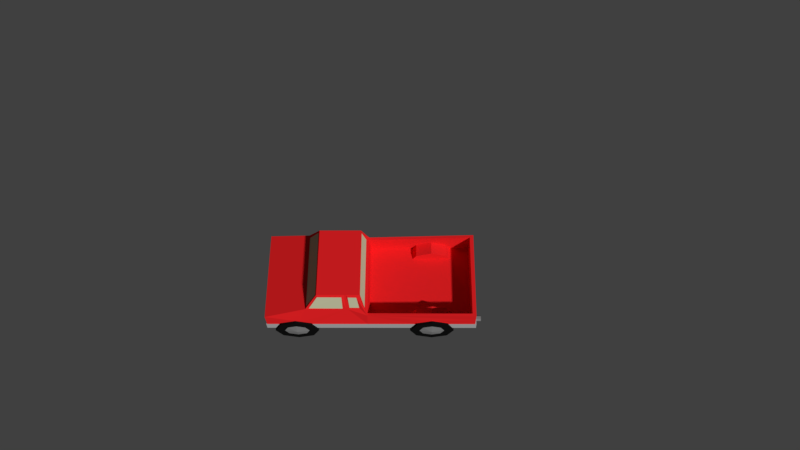 # Source: Caminhonete.blend  (saved by Blender 2.78.0; exported with 4.5.12 LTS)
import bpy
from mathutils import Matrix  # noqa: F401  (used for matrix-valued properties, if any)

bpy.ops.wm.read_factory_settings(use_empty=True)
scene = bpy.context.scene
scene.name = 'Scene'

# ---- collections
col_collection_1 = bpy.data.collections.new('Collection 1'); scene.collection.children.link(col_collection_1)

# ---- materials (node trees are filled in below, after node groups)
mat_lataria_caminhonete = bpy.data.materials.new('Lataria_Caminhonete')
mat_lataria_caminhonete.alpha_threshold = 0.0
mat_lataria_caminhonete.use_transparent_shadow = False
mat_lataria_caminhonete.diffuse_color = (0.8, 0.01589, 0.01834, 1.0)
mat_lataria_caminhonete.roughness = 0.5
mat_para_choque_caminhonete = bpy.data.materials.new('Para-choque_Caminhonete')
mat_para_choque_caminhonete.alpha_threshold = 0.0
mat_para_choque_caminhonete.use_transparent_shadow = False
mat_para_choque_caminhonete.diffuse_color = (0.402, 0.402, 0.402, 1.0)
mat_para_choque_caminhonete.roughness = 0.5
mat_janela = bpy.data.materials.new('Janela')
mat_janela.alpha_threshold = 0.0
mat_janela.use_transparent_shadow = False
mat_janela.diffuse_color = (0.5489, 0.5401, 0.3589, 1.0)
mat_janela.roughness = 0.5
mat_janela.specular_intensity = 0.3
mat_rodas_caminhonete = bpy.data.materials.new('Rodas_Caminhonete')
mat_rodas_caminhonete.alpha_threshold = 0.0
mat_rodas_caminhonete.use_transparent_shadow = False
mat_rodas_caminhonete.diffuse_color = (0.005604, 0.005604, 0.005604, 1.0)
mat_rodas_caminhonete.roughness = 0.5
mat_rodas_caminhonete.specular_intensity = 0.05
mat_calotas_caminhonete = bpy.data.materials.new('Calotas_Caminhonete')
mat_calotas_caminhonete.alpha_threshold = 0.0
mat_calotas_caminhonete.use_transparent_shadow = False
mat_calotas_caminhonete.diffuse_color = (0.196, 0.196, 0.196, 1.0)
mat_calotas_caminhonete.roughness = 0.5
mat_escamento = bpy.data.materials.new('Escamento')
mat_escamento.alpha_threshold = 0.0
mat_escamento.use_transparent_shadow = False
mat_escamento.diffuse_color = (0.2019, 0.2019, 0.2019, 1.0)
mat_escamento.roughness = 0.5

# ---- material node trees

# ---- world
world_world = bpy.data.worlds.new('World'); scene.world = world_world
world_world.color = (0.05088, 0.05088, 0.05088)
world_world.use_sun_shadow = False
world_world.sun_shadow_jitter_overblur = 0.0
world_world.cycles.sampling_method = 'MANUAL'

# ---- cameras
cam_camera = bpy.data.cameras.new('Camera')
cam_camera.clip_end = 100.0
cam_camera.lens = 35.0
cam_camera.sensor_width = 32.0
cam_camera.sensor_height = 18.0
cam_camera.ortho_scale = 7.314
cam_camera.dof.focus_distance = 0.0
cam_camera.dof.aperture_fstop = 128.0

# ---- meshes
me_circle_001 = bpy.data.meshes.new('Circle.001')
me_circle_001.from_pydata([(-5.625, 2.447, 2.676), (-6.566, 2.07, 2.676), (-6.956, 1.16, 2.676), (-6.566, 0.2501, 2.676), (-5.625, -0.1269, 2.676), (-4.683, 0.2501, 2.676), (-4.293, 1.16, 2.676), (-4.683, 2.07, 2.676), (-5.625, 2.447, 2.021), (-6.566, 2.07, 2.021), (-6.956, 1.16, 2.021), (-6.566, 0.2501, 2.021), (-5.625, -0.1269, 2.021), (-4.683, 0.2501, 2.021), (-4.293, 1.16, 2.021), (-4.683, 2.07, 2.021), (-6.159, 1.676, 2.68), (-5.625, 1.89, 2.68), (-6.38, 1.16, 2.68), (-6.159, 0.6443, 2.68), (-5.625, 0.4306, 2.68), (-5.091, 0.6443, 2.68), (-4.87, 1.16, 2.68), (-5.091, 1.676, 2.68), (-5.625, 1.16, 2.753), (-5.625, 2.447, -1.135), (-4.683, 2.07, -1.135), (-4.293, 1.16, -1.135), (-4.683, 0.2501, -1.135), (-5.625, -0.1269, -1.135), (-6.566, 0.2501, -1.135), (-6.956, 1.16, -1.135), (-6.566, 2.07, -1.135), (-5.625, 2.447, -0.4801), (-4.683, 2.07, -0.4801), (-4.293, 1.16, -0.4801), (-4.683, 0.2501, -0.4801), (-5.625, -0.1269, -0.4801), (-6.566, 0.2501, -0.4801), (-6.956, 1.16, -0.4801), (-6.566, 2.07, -0.4801), (-5.091, 1.676, -1.139), (-5.625, 1.89, -1.139), (-4.87, 1.16, -1.139), (-5.091, 0.6443, -1.139), (-5.625, 0.4306, -1.139), (-6.159, 0.6443, -1.139), (-6.38, 1.16, -1.139), (-6.159, 1.676, -1.139), (-5.625, 1.16, -1.212), (2.613, 2.447, 2.676), (1.671, 2.07, 2.676), (1.281, 1.16, 2.676), (1.671, 0.2501, 2.676), (2.613, -0.1269, 2.676), (3.554, 0.2501, 2.676), (3.944, 1.16, 2.676), (3.554, 2.07, 2.676), (2.613, 2.447, 2.021), (1.671, 2.07, 2.021), (1.281, 1.16, 2.021), (1.671, 0.2501, 2.021), (2.613, -0.1269, 2.021), (3.554, 0.2501, 2.021), (3.944, 1.16, 2.021), (3.554, 2.07, 2.021), (2.079, 1.676, 2.68), (2.613, 1.89, 2.68), (1.858, 1.16, 2.68), (2.079, 0.6443, 2.68), (2.613, 0.4306, 2.68), (3.146, 0.6443, 2.68), (3.367, 1.16, 2.68), (3.146, 1.676, 2.68), (2.613, 1.16, 2.753), (2.613, 2.447, -1.135), (3.554, 2.07, -1.135), (3.944, 1.16, -1.135), (3.554, 0.2501, -1.135), (2.613, -0.1269, -1.135), (1.671, 0.2501, -1.135), (1.281, 1.16, -1.135), (1.671, 2.07, -1.135), (2.613, 2.447, -0.4801), (3.554, 2.07, -0.4801), (3.944, 1.16, -0.4801), (3.554, 0.2501, -0.4801), (2.613, -0.1269, -0.4801), (1.671, 0.2501, -0.4801), (1.281, 1.16, -0.4801), (1.671, 2.07, -0.4801), (3.146, 1.676, -1.139), (2.613, 1.89, -1.139), (3.367, 1.16, -1.139), (3.146, 0.6443, -1.139), (2.613, 0.4306, -1.139), (2.079, 0.6443, -1.139), (1.858, 1.16, -1.139), (2.079, 1.676, -1.139), (2.613, 1.16, -1.212), (-5.625, 2.447, 2.021), (-6.566, 2.07, 2.021), (-4.683, 2.07, 2.021), (-5.625, 2.447, -0.4801), (-4.683, 2.07, -0.4801), (-6.566, 2.07, -0.4801), (-7.391, 1.323, 2.584), (-7.391, 3.148, 2.584), (-7.391, 1.323, -1.052), (-7.391, 3.148, -1.052), (5.221, 1.323, 2.584), (5.221, 3.324, 2.584), (5.221, 1.323, -1.052), (5.221, 3.324, -1.052), (-1.296, 1.323, -1.052), (-4.924, 3.815, -0.8801), (-1.265, 3.164, -0.9889), (-1.296, 1.323, 2.584), (-1.265, 3.164, 2.521), (-4.924, 3.815, 2.413), (-4.181, 5.247, -0.6515), (-1.681, 5.247, -0.6515), (-1.681, 5.247, 2.184), (-4.181, 5.247, 2.184), (-7.391, 1.937, 2.584), (-7.391, 1.937, -1.052), (5.221, 1.937, -1.052), (5.221, 1.937, 2.584), (-1.296, 1.937, 2.584), (-1.296, 1.937, -1.052), (-1.268, 3.146, -0.8848), (4.994, 3.324, -0.9432), (4.994, 3.324, 2.476), (-1.268, 3.146, 2.417), (-1.176, 1.665, -0.9432), (4.994, 1.665, -0.9432), (4.994, 1.665, 2.476), (-1.176, 1.665, 2.476), (-7.442, 1.32, -1.069), (-7.442, 1.32, 2.601), (-7.442, 1.939, -1.069), (5.299, 1.939, -1.069), (5.299, 1.32, -1.069), (5.299, 1.32, 2.601), (5.299, 1.939, 2.601), (-1.29, 1.32, 2.601), (-1.29, 1.32, -1.069), (-1.29, 1.939, 2.601), (-1.29, 1.939, -1.069), (-7.442, 1.939, 2.601), (-7.391, 1.937, 0.7663), (-7.391, 2.234, -1.052), (-2.514, 3.725, -0.8599), (-2.394, 3.726, -0.8599), (-7.391, 3.148, 0.7663), (-7.391, 2.234, 2.584), (-2.514, 3.725, 2.392), (-2.394, 3.726, 2.392), (-2.468, 5.247, -0.6515), (-2.572, 5.247, -0.6515), (-2.468, 5.247, 2.184), (-2.572, 5.247, 2.184), (-2.468, 1.937, -1.052), (-2.254, 1.937, -1.052), (-2.254, 1.937, 2.584), (-2.468, 1.937, 2.584), (-2.257, 1.32, -1.069), (-2.471, 1.32, -1.069), (-2.257, 1.32, 2.601), (-2.471, 1.32, 2.601), (-2.471, 1.939, -1.069), (-2.257, 1.939, -1.069), (-2.471, 1.939, 2.601), (-2.257, 1.939, 2.601), (-4.707, 3.836, -0.8562), (-4.143, 5.064, -0.7048), (-4.707, 3.836, 2.389), (-4.143, 5.064, 2.237), (-2.718, 5.067, 2.242), (-2.71, 3.791, 2.382), (-2.71, 3.791, -0.8498), (-2.718, 5.067, -0.7095), (-4.881, 3.839, -0.7547), (-4.881, 3.839, 2.287), (-4.249, 5.071, -0.6013), (-4.249, 5.071, 2.134), (-1.849, 5.038, 2.245), (-1.726, 3.86, 2.369), (-2.297, 3.866, 2.368), (-2.355, 5.036, 2.241), (-1.849, 5.06, -0.7118), (-1.714, 3.806, -0.8466), (-2.357, 5.058, -0.7074), (-2.294, 3.812, -0.8454), (-1.424, 3.584, -0.7568), (-1.424, 3.584, 2.289), (-1.64, 5.041, -0.5883), (-1.64, 5.041, 2.121), (-7.391, 2.234, 0.7663), (-7.391, 2.399, 2.503), (-7.391, 2.983, 2.503), (-7.391, 2.983, 1.338), (-7.391, 2.399, 1.338), (-7.391, 2.998, 0.2437), (-7.391, 2.998, -0.977), (-7.391, 2.384, 0.2437), (-7.391, 2.384, -0.977), (-5.625, 2.447, 2.584), (-6.566, 2.07, 2.584), (-6.887, 1.323, 2.021), (-6.624, 1.937, 2.584), (-6.888, 1.32, 2.601), (-6.622, 1.939, 2.601), (-6.887, 1.323, 2.584), (-4.683, 2.07, 2.584), (-5.335, 2.331, 2.584), (-6.887, 1.323, -0.4801), (-6.566, 2.07, -1.052), (-5.625, 2.447, -1.052), (-5.335, 2.331, -1.052), (-4.683, 2.07, -1.052), (-6.624, 1.937, -1.052), (-6.622, 1.939, -1.069), (-6.888, 1.32, -1.069), (-6.887, 1.323, -1.052), (1.351, 1.323, 2.021), (1.497, 1.665, 2.021), (2.613, 2.447, 2.584), (2.613, 2.447, 2.476), (1.671, 2.07, 2.584), (1.671, 2.07, 2.476), (1.351, 1.323, 2.584), (1.35, 1.32, 2.601), (1.615, 1.939, 2.601), (1.614, 1.937, 2.584), (1.497, 1.665, 2.476), (1.351, 1.323, -0.4801), (1.497, 1.665, -0.4801), (1.615, 1.939, -1.069), (1.35, 1.32, -1.069), (1.614, 1.937, -1.052), (1.351, 1.323, -1.052), (1.671, 2.07, -1.052), (1.671, 2.07, -0.9432), (1.497, 1.665, -0.9432), (-4.363, 1.323, 2.021), (-5.335, 1.323, 2.021), (-4.363, 1.323, 2.584), (-4.627, 1.939, 2.601), (-4.626, 1.937, 2.584), (-4.362, 1.32, 2.601), (-4.363, 1.323, -0.4801), (-5.335, 1.323, -0.4801), (-4.363, 1.323, -1.052), (-4.626, 1.937, -1.052), (-4.362, 1.32, -1.069), (-4.627, 1.939, -1.069), (2.613, 2.447, -1.052), (2.613, 2.447, -0.9432), (3.554, 2.07, -1.052), (3.554, 2.07, -0.9432), (3.554, 2.07, 2.584), (3.554, 2.07, 2.476), (3.874, 1.323, 2.584), (3.875, 1.32, 2.601), (3.61, 1.939, 2.601), (3.611, 1.937, 2.584), (3.728, 1.665, 2.476), (3.874, 1.323, 2.021), (3.728, 1.665, 2.021), (3.874, 1.323, -0.4801), (3.728, 1.665, -0.4801), (3.61, 1.939, -1.069), (3.875, 1.32, -1.069), (3.611, 1.937, -1.052), (3.874, 1.323, -1.052), (3.728, 1.665, -0.9432), (2.613, 2.549, 2.595), (1.671, 2.173, 2.595), (1.281, 1.262, 2.595), (3.944, 1.262, 2.595), (3.554, 2.173, 2.595), (2.613, 2.549, 1.968), (1.671, 2.173, 1.968), (1.281, 1.262, 1.968), (3.944, 1.262, 1.968), (3.554, 2.173, 1.968), (2.613, 2.549, -1.054), (3.554, 2.173, -1.054), (3.944, 1.262, -1.054), (1.281, 1.262, -1.054), (1.671, 2.173, -1.054), (2.613, 2.549, -0.4272), (3.554, 2.173, -0.4272), (3.944, 1.262, -0.4272), (1.281, 1.262, -0.4272), (1.671, 2.173, -0.4272), (5.221, 3.324, 0.7663), (5.221, 2.63, -1.052), (5.221, 2.63, 2.584), (5.221, 1.937, 0.7663), (5.221, 2.63, 0.7663), (5.221, 3.237, 1.787), (5.221, 3.237, 2.506), (5.221, 2.963, 2.506), (5.221, 2.963, 1.787), (5.221, 3.237, -0.9727), (5.221, 3.237, -0.2262), (5.221, 2.959, -0.9727), (5.221, 2.959, -0.2262), (4.552, 1.308, 2.067), (5.619, 1.308, 2.067), (4.552, 1.143, 2.124), (5.619, 1.143, 2.124), (4.552, 1.143, 2.238), (5.619, 1.143, 2.238), (4.552, 1.308, 2.295), (5.619, 1.308, 2.295), (4.552, 1.473, 2.238), (5.619, 1.473, 2.238), (4.552, 1.473, 2.124), (5.619, 1.473, 2.124), (5.619, 1.158, 2.129), (5.619, 1.308, 2.078), (5.619, 1.158, 2.233), (5.619, 1.308, 2.285), (5.619, 1.458, 2.233), (5.619, 1.458, 2.129), (4.685, 1.169, 2.133), (4.685, 1.308, 2.085), (4.685, 1.169, 2.23), (4.685, 1.308, 2.278), (4.685, 1.448, 2.23), (4.685, 1.448, 2.133), (4.266, 1.461, 2.104), (4.266, 1.349, 2.143), (4.266, 1.349, 2.22), (4.266, 1.461, 2.259), (4.266, 1.573, 2.22), (4.266, 1.573, 2.143)], [], [(7, 6, 22, 23), (9, 10, 11, 12, 13, 14, 15, 8), (5, 6, 14, 13), (3, 4, 12, 11), (1, 2, 10, 9), (6, 7, 15, 14), (4, 5, 13, 12), (2, 3, 11, 10), (0, 1, 9, 8), (7, 0, 8, 15), (5, 4, 20, 21), (3, 2, 18, 19), (1, 0, 17, 16), (0, 7, 23, 17), (6, 5, 21, 22), (4, 3, 19, 20), (2, 1, 16, 18), (20, 19, 24), (18, 16, 24), (23, 22, 24), (21, 20, 24), (19, 18, 24), (16, 17, 24), (17, 23, 24), (22, 21, 24), (32, 31, 47, 48), (34, 35, 36, 37, 38, 39, 40, 33), (30, 31, 39, 38), (28, 29, 37, 36), (26, 27, 35, 34), (31, 32, 40, 39), (29, 30, 38, 37), (27, 28, 36, 35), (25, 26, 34, 33), (32, 25, 33, 40), (30, 29, 45, 46), (28, 27, 43, 44), (26, 25, 42, 41), (25, 32, 48, 42), (31, 30, 46, 47), (29, 28, 44, 45), (27, 26, 41, 43), (45, 44, 49), (43, 41, 49), (48, 47, 49), (46, 45, 49), (44, 43, 49), (41, 42, 49), (42, 48, 49), (47, 46, 49), (57, 56, 72, 73), (59, 60, 61, 62, 63, 64, 65, 58), (55, 56, 64, 63), (53, 54, 62, 61), (51, 52, 60, 59), (56, 57, 65, 64), (54, 55, 63, 62), (52, 53, 61, 60), (50, 51, 59, 58), (57, 50, 58, 65), (55, 54, 70, 71), (53, 52, 68, 69), (51, 50, 67, 66), (50, 57, 73, 67), (56, 55, 71, 72), (54, 53, 69, 70), (52, 51, 66, 68), (70, 69, 74), (68, 66, 74), (73, 72, 74), (71, 70, 74), (69, 68, 74), (66, 67, 74), (67, 73, 74), (72, 71, 74), (82, 81, 97, 98), (84, 85, 86, 87, 88, 89, 90, 83), (80, 81, 89, 88), (78, 79, 87, 86), (76, 77, 85, 84), (81, 82, 90, 89), (79, 80, 88, 87), (77, 78, 86, 85), (75, 76, 84, 83), (82, 75, 83, 90), (80, 79, 95, 96), (78, 77, 93, 94), (76, 75, 92, 91), (75, 82, 98, 92), (81, 80, 96, 97), (79, 78, 94, 95), (77, 76, 91, 93), (95, 94, 99), (93, 91, 99), (98, 97, 99), (96, 95, 99), (94, 93, 99), (91, 92, 99), (92, 98, 99), (97, 96, 99), (101, 100, 102, 245, 246, 209), (104, 103, 105, 216, 252, 251), (151, 198, 205, 206), (129, 116, 113, 298, 126, 274, 259, 257, 242, 240), (297, 111, 303, 302), (114, 241, 236, 270, 275, 112, 110, 263, 268, 225, 231, 117), (115, 109, 154, 107, 119), (108, 224, 216, 252, 246, 209, 213, 106), (124, 155, 198, 150), (127, 299, 111, 118, 128, 234, 229, 227, 261, 266), (160, 157, 188, 189), (125, 151, 109, 115, 219, 218, 217, 221), (156, 161, 178, 179), (118, 116, 194, 195), (123, 120, 184, 185), (120, 159, 181, 175), (106, 213, 211, 139), (125, 221, 222, 140), (108, 106, 139, 138), (110, 112, 142, 143), (124, 150, 125, 140, 149), (117, 247, 245, 246, 252, 251, 253, 114), (129, 240, 238, 148), (118, 111, 132, 133), (113, 116, 130, 131), (111, 297, 113, 131, 132), (135, 276, 271, 237, 244, 134, 137, 235, 226, 269, 267, 136), (132, 131, 135, 136), (133, 132, 136, 267, 262, 228, 230, 235, 137), (131, 130, 134, 244, 243, 258, 260, 276, 135), (145, 147, 173, 168), (138, 140, 222, 223), (143, 144, 265, 264), (142, 141, 144, 143), (146, 148, 238, 239), (139, 149, 140, 138), (128, 164, 173, 147), (199, 200, 201, 202), (117, 231, 232, 145), (127, 266, 265, 144), (126, 300, 127, 144, 141), (112, 275, 273, 142), (165, 156, 119, 215, 214, 249), (169, 172, 248, 250), (166, 171, 148, 146), (150, 198, 151, 125), (165, 249, 248, 172), (128, 118, 157, 164), (163, 129, 148, 171), (121, 116, 191, 190), (161, 160, 122, 121, 158, 159, 120, 123), (163, 153, 116, 129), (168, 169, 250, 247, 117, 145), (154, 198, 202, 201), (165, 172, 173, 164), (172, 169, 168, 173), (171, 166, 167, 170), (163, 171, 170, 162), (157, 160, 161, 156), (153, 163, 162, 152), (156, 165, 164, 157), (107, 154, 201, 200), (152, 159, 158, 153), (155, 107, 200, 199), (180, 174, 175, 181), (176, 179, 178, 177), (159, 152, 180, 181), (161, 123, 177, 178), (115, 120, 175, 174), (152, 115, 174, 180), (119, 156, 179, 176), (123, 119, 176, 177), (182, 183, 185, 184), (115, 119, 183, 182), (120, 115, 182, 184), (119, 123, 185, 183), (188, 187, 186, 189), (157, 118, 187, 188), (118, 122, 186, 187), (122, 160, 189, 186), (191, 193, 192, 190), (158, 121, 190, 192), (116, 153, 193, 191), (153, 158, 192, 193), (195, 194, 196, 197), (116, 121, 196, 194), (122, 118, 195, 197), (121, 122, 197, 196), (198, 155, 199, 202), (205, 203, 204, 206), (109, 151, 206, 204), (198, 154, 203, 205), (154, 109, 204, 203), (207, 100, 101, 208), (217, 105, 103, 218), (257, 258, 260, 259), (255, 256, 170, 167), (218, 103, 104, 220, 219), (208, 101, 209, 213, 211, 212, 210), (242, 243, 258, 257), (237, 236, 270, 271), (254, 220, 219, 115, 152, 162), (229, 230, 235, 226, 225, 231, 232, 233, 234), (272, 274, 126, 141), (232, 233, 147, 145), (268, 269, 267, 262, 261, 266, 265, 264, 263), (223, 224, 108, 138), (261, 262, 228, 227), (233, 234, 128, 147), (253, 255, 167, 166, 146, 114), (273, 272, 141, 142), (212, 210, 124, 149), (227, 228, 230, 229), (216, 105, 217, 221, 222, 223, 224), (239, 241, 114, 146), (211, 212, 149, 139), (264, 263, 110, 143), (245, 102, 214, 249, 248, 250, 247), (259, 260, 276, 271, 270, 275, 273, 272, 274), (256, 254, 162, 170), (214, 102, 100, 207, 215), (210, 208, 207, 215, 119, 107, 155, 124), (269, 268, 225, 226), (236, 237, 244, 243, 242, 240, 238, 239, 241), (220, 104, 251, 253, 255, 256, 254), (293, 294, 295, 296, 292), (278, 279, 284, 283), (280, 281, 286, 285), (277, 278, 283, 282), (281, 277, 282, 286), (283, 284, 285, 286, 282), (288, 289, 294, 293), (290, 291, 296, 295), (287, 288, 293, 292), (291, 287, 292, 296), (300, 301, 299, 127), (126, 298, 301, 300), (113, 297, 307, 306), (305, 302, 303, 304), (301, 297, 302, 305), (299, 301, 305, 304), (111, 299, 304, 303), (308, 306, 307, 309), (297, 301, 309, 307), (301, 298, 308, 309), (298, 113, 306, 308), (118, 133, 137, 134, 130, 116), (310, 311, 313, 312), (312, 313, 315, 314), (314, 315, 317, 316), (316, 317, 319, 318), (317, 315, 324, 325), (318, 319, 321, 320), (320, 321, 311, 310), (312, 314, 336, 335), (324, 322, 328, 330), (311, 321, 327, 323), (319, 317, 325, 326), (315, 313, 322, 324), (321, 319, 326, 327), (313, 311, 323, 322), (328, 329, 333, 332, 331, 330), (327, 326, 332, 333), (325, 324, 330, 331), (322, 323, 329, 328), (323, 327, 333, 329), (326, 325, 331, 332), (334, 335, 336, 337, 338, 339), (318, 320, 339, 338), (310, 312, 335, 334), (314, 316, 337, 336), (320, 310, 334, 339), (316, 318, 338, 337)])
me_circle_001.polygons.foreach_set('material_index', [3, 3, 3, 3, 3, 3, 3, 3, 3, 3, 3, 3, 3, 3, 3, 3, 3, 4, 4, 4, 4, 4, 4, 4, 4, 3, 3, 3, 3, 3, 3, 3, 3, 3, 3, 3, 3, 3, 3, 3, 3, 3, 4, 4, 4, 4, 4, 4, 4, 4, 3, 3, 3, 3, 3, 3, 3, 3, 3, 3, 3, 3, 3, 3, 3, 3, 3, 4, 4, 4, 4, 4, 4, 4, 4, 3, 3, 3, 3, 3, 3, 3, 3, 3, 3, 3, 3, 3, 3, 3, 3, 3, 4, 4, 4, 4, 4, 4, 4, 4, 3, 3, 0, 0, 0, 1, 0, 1, 0, 0, 0, 0, 0, 0, 0, 0, 1, 1, 1, 1, 1, 1, 1, 0, 0, 0, 0, 0, 0, 0, 1, 1, 1, 1, 1, 1, 1, 2, 1, 1, 1, 1, 0, 1, 1, 0, 1, 0, 1, 0, 0, 0, 1, 0, 1, 1, 1, 1, 0, 0, 0, 0, 0, 0, 2, 2, 0, 0, 0, 0, 0, 0, 2, 0, 0, 0, 2, 0, 0, 0, 2, 0, 0, 0, 2, 0, 0, 0, 0, 2, 0, 0, 0, 3, 3, 3, 1, 3, 3, 3, 3, 0, 3, 1, 1, 3, 1, 3, 1, 1, 1, 1, 3, 3, 1, 1, 1, 3, 3, 1, 3, 0, 3, 3, 3, 0, 0, 0, 0, 0, 0, 0, 0, 0, 0, 0, 0, 0, 2, 0, 0, 0, 2, 0, 0, 0, 0, 5, 5, 5, 5, 5, 5, 5, 5, 5, 5, 5, 5, 5, 5, 5, 5, 5, 5, 5, 5, 5, 5, 5, 5, 5, 5])
me_circle_001.materials.append(mat_lataria_caminhonete)
me_circle_001.materials.append(mat_para_choque_caminhonete)
me_circle_001.materials.append(mat_janela)
me_circle_001.materials.append(mat_rodas_caminhonete)
me_circle_001.materials.append(mat_calotas_caminhonete)
me_circle_001.materials.append(mat_escamento)
me_circle_001.use_remesh_preserve_volume = False
me_circle_001.use_remesh_preserve_attributes = False
me_circle_001.use_mirror_vertex_groups = False
me_circle_001.update()

# ---- objects
ob_caminhonete = bpy.data.objects.new('Caminhonete', me_circle_001)
ob_camera = bpy.data.objects.new('Camera', cam_camera)

# ---- transforms, parenting, visibility, modifiers, constraints
ob_caminhonete.location = (0.0167, -2.068, -0.6256)
ob_caminhonete.rotation_euler = (1.571, -0.0, 0.0)
ob_caminhonete.scale = (0.3527, 0.3156, 0.5274)
ob_caminhonete.lineart.crease_threshold = 0.0
ob_camera.location = (0.4393, -10.53, 17.41)
ob_camera.rotation_euler = (0.4996, 0.008877, 0.004469)
ob_camera.lock_rotations_4d = False
ob_camera.empty_display_type = 'ARROWS'
ob_camera.color = (0.0, 0.0, 0.0, 0.0)
ob_camera.display_type = 'WIRE'
ob_camera.lineart.crease_threshold = 0.0

# ---- collection membership
col_collection_1.objects.link(ob_caminhonete)
col_collection_1.objects.link(ob_camera)

# ---- scene / render settings (as saved in the file)
scene.camera = ob_camera
scene.frame_start = 1; scene.frame_end = 250; scene.frame_set(1)
scene.render.engine = 'BLENDER_EEVEE_NEXT'
scene.render.resolution_percentage = 50
scene.render.dither_intensity = 0.0
scene.cycles.use_denoising = False
scene.cycles.samples = 128
scene.cycles.sampling_pattern = 'TABULATED_SOBOL'
scene.cycles.light_sampling_threshold = 0.0
scene.cycles.use_adaptive_sampling = False
scene.cycles.use_light_tree = False
scene.cycles.blur_glossy = 0.0
scene.cycles.sample_clamp_indirect = 0.0
scene.view_settings.view_transform = 'Standard'
bpy.context.view_layer.update()

# ---- added for rendering (the .blend has no usable light): sun
light_auto_sun = bpy.data.lights.new('AutoSun', 'SUN')
light_auto_sun.energy = 3.0
light_auto_sun.angle = 0.0523599
ob_auto_sun = bpy.data.objects.new('AutoSun', light_auto_sun)
scene.collection.objects.link(ob_auto_sun)
ob_auto_sun.rotation_euler = (0.872665, 0.174533, 0.523599)
bpy.context.view_layer.update()
